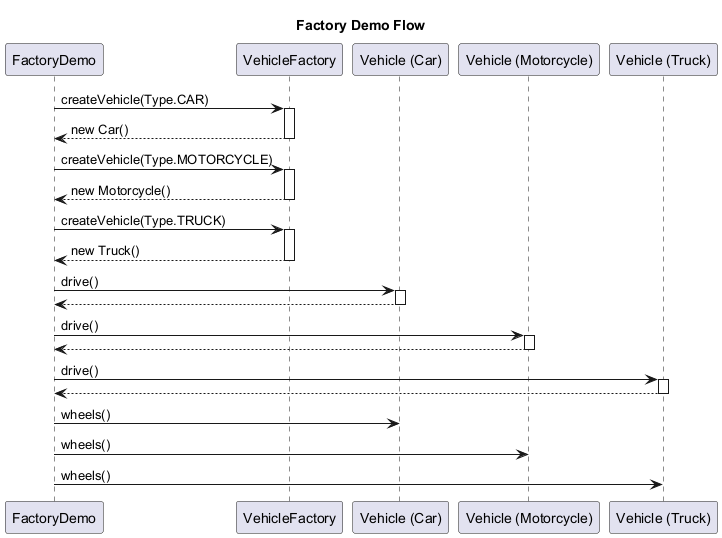

The diagram above was rendered by PlantUML. Its source (embedded in the PNG):
@startuml
title Factory Demo Flow

participant "FactoryDemo" as demo
participant "VehicleFactory" as factory
participant "Vehicle (Car)" as car
participant "Vehicle (Motorcycle)" as moto
participant "Vehicle (Truck)" as truck

demo -> factory : createVehicle(Type.CAR)
activate factory
factory --> demo : new Car()
deactivate factory

demo -> factory : createVehicle(Type.MOTORCYCLE)
activate factory
factory --> demo : new Motorcycle()
deactivate factory

demo -> factory : createVehicle(Type.TRUCK)
activate factory
factory --> demo : new Truck()
deactivate factory

demo -> car : drive()
activate car
car --> demo
deactivate car

demo -> moto : drive()
activate moto
moto --> demo
deactivate moto

demo -> truck : drive()
activate truck
truck --> demo
deactivate truck

demo -> car : wheels()
demo -> moto : wheels()
demo -> truck : wheels()

@enduml